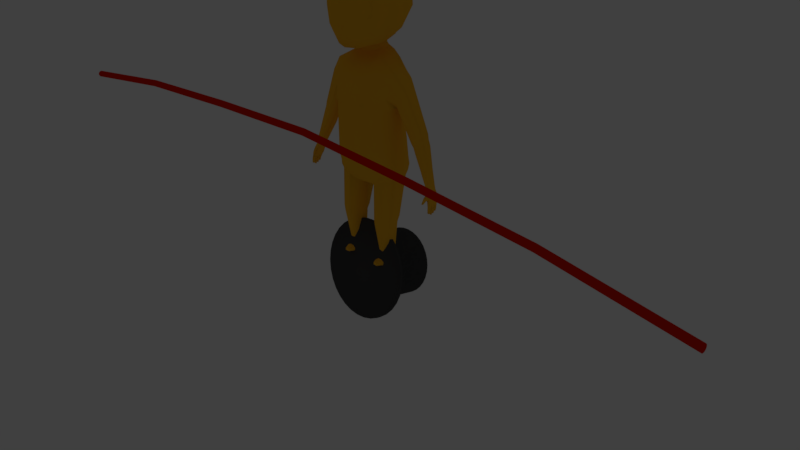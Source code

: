 # Source: CharacterBalance.blend  (saved by Blender 2.79.0; exported with 4.5.12 LTS)
import bpy
from mathutils import Matrix  # noqa: F401  (used for matrix-valued properties, if any)

bpy.ops.wm.read_factory_settings(use_empty=True)
scene = bpy.context.scene
scene.name = 'Scene'

# ---- collections
col_collection_1 = bpy.data.collections.new('Collection 1'); scene.collection.children.link(col_collection_1)
col_collection_2 = bpy.data.collections.new('Collection 2'); scene.collection.children.link(col_collection_2)
col_collection_2.hide_render = True
col_collection_2.hide_viewport = True

# ---- materials (node trees are filled in below, after node groups)
mat_material_001 = bpy.data.materials.new('Material.001')
mat_material_001.alpha_threshold = 0.0
mat_material_001.use_transparent_shadow = False
mat_material_001.diffuse_color = (0.06372, 0.06372, 0.06372, 1.0)
mat_material_001.roughness = 0.5
mat_material_001.specular_intensity = 0.0
mat_stab = bpy.data.materials.new('Stab')
mat_stab.alpha_threshold = 0.0
mat_stab.use_transparent_shadow = False
mat_stab.diffuse_color = (0.8, 0.01224, 0.0, 1.0)
mat_stab.roughness = 0.5
mat_material = bpy.data.materials.new('Material')
mat_material.alpha_threshold = 0.0
mat_material.use_transparent_shadow = False
mat_material.diffuse_color = (0.9699, 0.4892, 0.02352, 1.0)
mat_material.roughness = 0.5
mat_material.specular_intensity = 1.0

# ---- material node trees

# ---- world
world_world = bpy.data.worlds.new('World'); scene.world = world_world
world_world.color = (0.05088, 0.05088, 0.05088)
world_world.use_sun_shadow = False
world_world.sun_shadow_jitter_overblur = 0.0
world_world.cycles.sampling_method = 'MANUAL'

# ---- cameras
cam_camera = bpy.data.cameras.new('Camera')
cam_camera.clip_end = 100.0
cam_camera.lens = 35.0
cam_camera.sensor_width = 32.0
cam_camera.sensor_height = 18.0
cam_camera.ortho_scale = 7.314
cam_camera.dof.focus_distance = 0.0
cam_camera.dof.aperture_fstop = 128.0

# ---- lights
light_lamp = bpy.data.lights.new('Lamp', 'POINT')
light_lamp.transmission_factor = 0.0
light_lamp.cutoff_distance = 30.0
light_lamp.energy = 100.0
light_lamp.shadow_buffer_clip_start = 1.001
light_lamp.shadow_soft_size = 0.1
light_lamp.shadow_maximum_resolution = 0.006
light_lamp.use_absolute_resolution = True

# ---- meshes
me_cylinder_001 = bpy.data.meshes.new('Cylinder.001')
me_cylinder_001.from_pydata([(0.0, 1.0, -1.0), (0.0, 1.0, 1.0), (0.1951, 0.9808, -1.0), (0.1951, 0.9808, 1.0), (0.3827, 0.9239, -1.0), (0.3827, 0.9239, 1.0), (0.5556, 0.8315, -1.0), (0.5556, 0.8315, 1.0), (0.7071, 0.7071, -1.0), (0.7071, 0.7071, 1.0), (0.8315, 0.5556, -1.0), (0.8315, 0.5556, 1.0), (0.9239, 0.3827, -1.0), (0.9239, 0.3827, 1.0), (0.9808, 0.1951, -1.0), (0.9808, 0.1951, 1.0), (1.0, -1.629e-07, -1.0), (1.0, -1.629e-07, 1.0), (0.9808, -0.1951, -1.0), (0.9808, -0.1951, 1.0), (0.9239, -0.3827, -1.0), (0.9239, -0.3827, 1.0), (0.8315, -0.5556, -1.0), (0.8315, -0.5556, 1.0), (0.7071, -0.7071, -1.0), (0.7071, -0.7071, 1.0), (0.5556, -0.8315, -1.0), (0.5556, -0.8315, 1.0), (0.3827, -0.9239, -1.0), (0.3827, -0.9239, 1.0), (0.1951, -0.9808, -1.0), (0.1951, -0.9808, 1.0), (-8.027e-07, -1.0, -1.0), (-8.027e-07, -1.0, 1.0), (-0.1951, -0.9808, -1.0), (-0.1951, -0.9808, 1.0), (-0.3827, -0.9239, -1.0), (-0.3827, -0.9239, 1.0), (-0.5556, -0.8315, -1.0), (-0.5556, -0.8315, 1.0), (-0.7071, -0.7071, -1.0), (-0.7071, -0.7071, 1.0), (-0.8315, -0.5556, -1.0), (-0.8315, -0.5556, 1.0), (-0.9239, -0.3827, -1.0), (-0.9239, -0.3827, 1.0), (-0.9808, -0.1951, -1.0), (-0.9808, -0.1951, 1.0), (-1.0, -4.649e-07, -1.0), (-1.0, -4.649e-07, 1.0), (-0.9808, 0.1951, -1.0), (-0.9808, 0.1951, 1.0), (-0.9239, 0.3827, -1.0), (-0.9239, 0.3827, 1.0), (-0.8315, 0.5556, -1.0), (-0.8315, 0.5556, 1.0), (-0.7071, 0.7071, -1.0), (-0.7071, 0.7071, 1.0), (-0.5556, 0.8315, -1.0), (-0.5556, 0.8315, 1.0), (-0.3827, 0.9239, -1.0), (-0.3827, 0.9239, 1.0), (-0.1951, 0.9808, -1.0), (-0.1951, 0.9808, 1.0), (2.768e-07, 1.495, -1.0), (0.2916, 1.466, -1.0), (0.5719, 1.381, -1.0), (0.8303, 1.243, -1.0), (1.057, 1.057, -1.0), (1.243, 0.8303, -1.0), (1.381, 0.5719, -1.0), (1.466, 0.2916, -1.0), (1.495, -1.179e-07, -1.0), (1.466, -0.2916, -1.0), (1.381, -0.5719, -1.0), (1.243, -0.8303, -1.0), (1.057, -1.057, -1.0), (0.8303, -1.243, -1.0), (0.5719, -1.381, -1.0), (0.2916, -1.466, -1.0), (-9.228e-07, -1.495, -1.0), (-0.2916, -1.466, -1.0), (-0.5719, -1.381, -1.0), (-0.8303, -1.243, -1.0), (-1.057, -1.057, -1.0), (-1.243, -0.8303, -1.0), (-1.381, -0.5719, -1.0), (-1.466, -0.2916, -1.0), (-1.495, -5.692e-07, -1.0), (-1.466, 0.2916, -1.0), (-1.381, 0.5719, -1.0), (-1.243, 0.8303, -1.0), (-1.057, 1.057, -1.0), (-0.8303, 1.243, -1.0), (-0.5719, 1.381, -1.0), (-0.2916, 1.466, -1.0), (2.768e-07, 1.495, -1.153), (0.2916, 1.466, -1.153), (0.5719, 1.381, -1.153), (0.8303, 1.243, -1.153), (1.057, 1.057, -1.153), (1.243, 0.8303, -1.153), (1.381, 0.5719, -1.153), (1.466, 0.2916, -1.153), (1.495, -1.179e-07, -1.153), (1.466, -0.2916, -1.153), (1.381, -0.5719, -1.153), (1.243, -0.8303, -1.153), (1.057, -1.057, -1.153), (0.8303, -1.243, -1.153), (0.5719, -1.381, -1.153), (0.2916, -1.466, -1.153), (-9.228e-07, -1.495, -1.153), (-0.2916, -1.466, -1.153), (-0.5719, -1.381, -1.153), (-0.8303, -1.243, -1.153), (-1.057, -1.057, -1.153), (-1.243, -0.8303, -1.153), (-1.381, -0.5719, -1.153), (-1.466, -0.2916, -1.153), (-1.495, -5.692e-07, -1.153), (-1.466, 0.2916, -1.153), (-1.381, 0.5719, -1.153), (-1.243, 0.8303, -1.153), (-1.057, 1.057, -1.153), (-0.8303, 1.243, -1.153), (-0.5719, 1.381, -1.153), (-0.2916, 1.466, -1.153)], [], [(3, 5, 4, 2), (5, 7, 6, 4), (7, 9, 8, 6), (9, 11, 10, 8), (11, 13, 12, 10), (13, 15, 14, 12), (15, 17, 16, 14), (17, 19, 18, 16), (19, 21, 20, 18), (21, 23, 22, 20), (23, 25, 24, 22), (25, 27, 26, 24), (27, 29, 28, 26), (29, 31, 30, 28), (31, 33, 32, 30), (33, 35, 34, 32), (35, 37, 36, 34), (37, 39, 38, 36), (39, 41, 40, 38), (41, 43, 42, 40), (43, 45, 44, 42), (45, 47, 46, 44), (47, 49, 48, 46), (49, 51, 50, 48), (51, 53, 52, 50), (53, 55, 54, 52), (55, 57, 56, 54), (57, 59, 58, 56), (59, 61, 60, 58), (61, 63, 62, 60), (63, 1, 0, 62), (1, 63, 61, 59, 57, 55, 53, 51, 49, 47, 45, 43, 41, 39, 37, 35, 33, 31, 29, 27, 25, 23, 21, 19, 17, 15, 13, 11, 9, 7, 5, 3), (32, 34, 81, 80), (6, 8, 68, 67), (70, 71, 103, 102), (42, 44, 86, 85), (16, 18, 73, 72), (50, 52, 90, 89), (24, 26, 77, 76), (60, 62, 95, 94), (34, 36, 82, 81), (8, 10, 69, 68), (52, 54, 91, 90), (0, 2, 65, 64), (26, 28, 78, 77), (44, 46, 87, 86), (18, 20, 74, 73), (62, 0, 64, 95), (36, 38, 83, 82), (10, 12, 70, 69), (54, 56, 92, 91), (28, 30, 79, 78), (2, 4, 66, 65), (46, 48, 88, 87), (20, 22, 75, 74), (38, 40, 84, 83), (12, 14, 71, 70), (56, 58, 93, 92), (30, 32, 80, 79), (4, 6, 67, 66), (48, 50, 89, 88), (22, 24, 76, 75), (40, 42, 85, 84), (14, 16, 72, 71), (58, 60, 94, 93), (83, 84, 116, 115), (96, 97, 98, 99, 100, 101, 102, 103, 104, 105, 106, 107, 108, 109, 110, 111, 112, 113, 114, 115, 116, 117, 118, 119, 120, 121, 122, 123, 124, 125, 126, 127), (84, 85, 117, 116), (71, 72, 104, 103), (85, 86, 118, 117), (72, 73, 105, 104), (86, 87, 119, 118), (73, 74, 106, 105), (87, 88, 120, 119), (74, 75, 107, 106), (88, 89, 121, 120), (75, 76, 108, 107), (89, 90, 122, 121), (76, 77, 109, 108), (90, 91, 123, 122), (77, 78, 110, 109), (64, 65, 97, 96), (91, 92, 124, 123), (78, 79, 111, 110), (65, 66, 98, 97), (92, 93, 125, 124), (79, 80, 112, 111), (66, 67, 99, 98), (93, 94, 126, 125), (80, 81, 113, 112), (67, 68, 100, 99), (94, 95, 127, 126), (81, 82, 114, 113), (68, 69, 101, 100), (95, 64, 96, 127), (82, 83, 115, 114), (69, 70, 102, 101), (1, 3, 2, 0)])
me_cylinder_001.polygons.foreach_set('use_smooth', [True] * 98)
me_cylinder_001.materials.append(mat_material_001)
me_cylinder_001.use_remesh_preserve_volume = False
me_cylinder_001.use_remesh_preserve_attributes = False
me_cylinder_001.use_mirror_vertex_groups = False
me_cylinder_001.update()
me_cylinder = bpy.data.meshes.new('Cylinder')
me_cylinder.from_pydata([(2.088, 0.2179, -25.02), (2.088, 0.2179, 25.02), (2.189, 0.1929, -25.02), (2.189, 0.1929, 25.02), (2.267, 0.1238, -25.02), (2.267, 0.1238, 25.02), (2.304, 0.02626, -25.02), (2.304, 0.02626, 25.02), (2.292, -0.07726, -25.02), (2.292, -0.07726, 25.02), (2.233, -0.1631, -25.02), (2.233, -0.1631, 25.02), (2.14, -0.2115, -25.02), (2.14, -0.2115, 25.02), (2.036, -0.2115, -25.02), (2.036, -0.2115, 25.02), (1.944, -0.1631, -25.02), (1.944, -0.1631, 25.02), (1.884, -0.07726, -25.02), (1.884, -0.07726, 25.02), (1.872, 0.02626, -25.02), (1.872, 0.02626, 25.02), (1.909, 0.1238, -25.02), (1.909, 0.1238, 25.02), (1.987, 0.1929, -25.02), (1.987, 0.1929, 25.02), (0.9475, 0.2179, -16.68), (0.379, 0.2179, -8.339), (6.993e-08, 0.2179, 0.0), (0.379, 0.2179, 8.339), (0.9475, 0.2179, 16.68), (1.049, 0.1929, 16.68), (0.4803, 0.1929, 8.339), (0.1013, 0.1929, 0.0), (0.4803, 0.1929, -8.339), (1.049, 0.1929, -16.68), (1.127, 0.1238, 16.68), (0.5583, 0.1238, 8.339), (0.1793, 0.1238, 1.907e-06), (0.5583, 0.1238, -8.339), (1.127, 0.1238, -16.68), (1.164, 0.02626, 16.68), (0.5953, 0.02626, 8.339), (0.2163, 0.02626, 1.907e-06), (0.5953, 0.02626, -8.339), (1.164, 0.02626, -16.68), (1.151, -0.07726, 16.68), (0.5827, -0.07726, 8.339), (0.2037, -0.07726, 1.907e-06), (0.5827, -0.07726, -8.339), (1.151, -0.07726, -16.68), (1.092, -0.1631, 16.68), (0.5235, -0.1631, 8.339), (0.1445, -0.1631, 1.907e-06), (0.5235, -0.1631, -8.339), (1.092, -0.1631, -16.68), (0.9997, -0.2115, 16.68), (0.4312, -0.2115, 8.339), (0.05214, -0.2115, 0.0), (0.4312, -0.2115, -8.339), (0.9997, -0.2115, -16.68), (0.8954, -0.2115, 16.68), (0.3269, -0.2115, 8.339), (-0.05214, -0.2115, 0.0), (0.3269, -0.2115, -8.339), (0.8954, -0.2115, -16.68), (0.8031, -0.1631, 16.68), (0.2345, -0.1631, 8.339), (-0.1445, -0.1631, -1.907e-06), (0.2345, -0.1631, -8.339), (0.8031, -0.1631, -16.68), (0.7438, -0.07726, 16.68), (0.1753, -0.07726, 8.339), (-0.2037, -0.07726, -1.907e-06), (0.1753, -0.07726, -8.339), (0.7438, -0.07726, -16.68), (0.7313, 0.02626, 16.68), (0.1627, 0.02626, 8.339), (-0.2163, 0.02626, -1.907e-06), (0.1627, 0.02626, -8.339), (0.7313, 0.02626, -16.68), (0.7682, 0.1238, 16.68), (0.1997, 0.1238, 8.339), (-0.1793, 0.1238, -1.907e-06), (0.1997, 0.1238, -8.339), (0.7682, 0.1238, -16.68), (0.8463, 0.1929, 16.68), (0.2778, 0.1929, 8.339), (-0.1013, 0.1929, 0.0), (0.2778, 0.1929, -8.339), (0.8463, 0.1929, -16.68)], [], [(30, 1, 3, 31), (31, 3, 5, 36), (36, 5, 7, 41), (41, 7, 9, 46), (46, 9, 11, 51), (51, 11, 13, 56), (56, 13, 15, 61), (61, 15, 17, 66), (66, 17, 19, 71), (71, 19, 21, 76), (76, 21, 23, 81), (3, 1, 25, 23, 21, 19, 17, 15, 13, 11, 9, 7, 5), (81, 23, 25, 86), (86, 25, 1, 30), (0, 2, 4, 6, 8, 10, 12, 14, 16, 18, 20, 22, 24), (24, 90, 26, 0), (90, 89, 27, 26), (89, 88, 28, 27), (88, 87, 29, 28), (87, 86, 30, 29), (22, 85, 90, 24), (85, 84, 89, 90), (84, 83, 88, 89), (83, 82, 87, 88), (82, 81, 86, 87), (20, 80, 85, 22), (80, 79, 84, 85), (79, 78, 83, 84), (78, 77, 82, 83), (77, 76, 81, 82), (18, 75, 80, 20), (75, 74, 79, 80), (74, 73, 78, 79), (73, 72, 77, 78), (72, 71, 76, 77), (16, 70, 75, 18), (70, 69, 74, 75), (69, 68, 73, 74), (68, 67, 72, 73), (67, 66, 71, 72), (14, 65, 70, 16), (65, 64, 69, 70), (64, 63, 68, 69), (63, 62, 67, 68), (62, 61, 66, 67), (12, 60, 65, 14), (60, 59, 64, 65), (59, 58, 63, 64), (58, 57, 62, 63), (57, 56, 61, 62), (10, 55, 60, 12), (55, 54, 59, 60), (54, 53, 58, 59), (53, 52, 57, 58), (52, 51, 56, 57), (8, 50, 55, 10), (50, 49, 54, 55), (49, 48, 53, 54), (48, 47, 52, 53), (47, 46, 51, 52), (6, 45, 50, 8), (45, 44, 49, 50), (44, 43, 48, 49), (43, 42, 47, 48), (42, 41, 46, 47), (4, 40, 45, 6), (40, 39, 44, 45), (39, 38, 43, 44), (38, 37, 42, 43), (37, 36, 41, 42), (2, 35, 40, 4), (35, 34, 39, 40), (34, 33, 38, 39), (33, 32, 37, 38), (32, 31, 36, 37), (0, 26, 35, 2), (26, 27, 34, 35), (27, 28, 33, 34), (28, 29, 32, 33), (29, 30, 31, 32)])
me_cylinder.materials.append(mat_stab)
me_cylinder.use_remesh_preserve_volume = False
me_cylinder.use_remesh_preserve_attributes = False
me_cylinder.use_mirror_vertex_groups = False
me_cylinder.update()
me_plane_001 = bpy.data.meshes.new('Plane.001')
me_plane_001.from_pydata([(4.971, 0.1293, 6.062), (5.126, 0.1286, 6.111), (4.982, 0.7007, 5.969), (5.124, 0.7078, 6.01), (5.208, -0.02145, 5.313), (5.37, -0.01544, 5.346), (5.201, 0.5964, 5.228), (5.364, 0.6024, 5.261), (5.17, 0.2291, 6.101), (5.168, 0.3926, 6.079), (5.166, 0.5562, 6.056), (4.921, 0.5439, 5.985), (4.922, 0.3803, 6.007), (4.924, 0.2168, 6.03), (5.384, 0.441, 5.295), (5.392, 0.2893, 5.315), (5.387, 0.1378, 5.337), (5.206, 0.1301, 5.292), (5.204, 0.2817, 5.272), (5.203, 0.4333, 5.251), (5.296, -0.09121, 4.751), (5.386, -0.09098, 4.747), (5.385, -0.009487, 4.736), (5.296, -0.009711, 4.74), (5.391, 0.1618, 4.64), (5.391, 0.08055, 4.651), (5.302, 0.08051, 4.656), (5.302, 0.1617, 4.645), (5.386, 0.3197, 4.691), (5.387, 0.2452, 4.701), (5.305, 0.2446, 4.702), (5.304, 0.3191, 4.692), (5.384, 0.4797, 4.789), (5.305, 0.4793, 4.791), (5.306, 0.4082, 4.8), (5.384, 0.4086, 4.799), (5.249, 0.4269, 5.099), (5.282, 0.415, 4.954), (5.396, 0.4166, 4.958), (5.382, 0.4306, 5.118), (5.248, 0.5537, 5.082), (5.281, 0.5186, 4.94), (5.395, 0.5202, 4.944), (5.381, 0.5575, 5.1), (5.403, 0.2745, 5.112), (5.416, 0.2492, 4.904), (5.415, 0.3701, 4.888), (5.402, 0.401, 5.094), (5.283, 0.3665, 4.87), (5.254, 0.3949, 5.059), (5.255, 0.2683, 5.077), (5.284, 0.2456, 4.887), (5.267, 0.1096, 5.082), (5.291, 0.08936, 4.874), (5.422, 0.09037, 4.873), (5.42, 0.1147, 5.11), (5.266, 0.2461, 5.064), (5.29, 0.2107, 4.858), (5.421, 0.2117, 4.857), (5.419, 0.2512, 5.091), (5.253, 0.08716, 5.101), (5.28, 0.04498, 4.929), (5.281, -0.07891, 4.945), (5.254, -0.04945, 5.119), (5.41, 0.09228, 5.128), (5.416, 0.04532, 4.923), (5.417, -0.07857, 4.94), (5.412, -0.04433, 5.147), (5.232, 0.7304, 5.774), (5.038, 0.7207, 5.718), (5.209, 0.03086, 5.867), (5.004, 0.08055, 5.792), (5.261, 0.1738, 5.86), (5.267, 0.361, 5.843), (5.257, 0.5461, 5.81), (5.003, 0.1858, 5.755), (5.002, 0.3479, 5.765), (5.027, 0.534, 5.739), (5.324, 0.6805, 5.484), (5.094, 0.04498, 5.499), (5.121, 0.1279, 5.498), (5.122, 0.3097, 5.479), (5.143, 0.4907, 5.455), (5.118, 0.6702, 5.424), (5.308, -0.01027, 5.577), (5.345, 0.1394, 5.565), (5.351, 0.3214, 5.549), (5.341, 0.5011, 5.517), (5.211, -0.1473, 5.506), (5.12, -0.1798, 5.663), (4.99, -0.119, 5.611), (5.075, -0.08765, 5.451), (5.079, -0.2456, 5.276), (5.023, -0.3117, 5.303), (4.977, -0.2757, 5.298), (5.029, -0.2075, 5.27), (0.9178, 0.4054, 0.3766), (2.064, -0.1514, 2.717), (1.73, 0.08638, 0.3766), (2.277, 0.1262, 5.74), (0.6731, 0.3536, 2.717), (0.5507, 0.3128, 4.742), (0.0, 0.4664, 4.975), (1.198, -0.07246, 0.3766), (1.162, -0.5254, 2.717), (1.096, -0.4913, 5.394), (0.0, 0.07067, 5.114), (1.483, -0.09423, 0.3766), (1.681, -0.4789, 2.717), (1.762, -0.4241, 5.612), (0.9731, 0.1331, 0.3766), (0.8563, -0.2282, 2.717), (0.6781, -0.07579, 5.04), (0.0, -0.8517, 5.514), (1.291, 0.8385, 0.3766), (1.044, 0.7029, 0.3766), (1.375, 0.9493, 2.717), (0.9184, 0.7403, 2.717), (2.227, 0.8798, 5.798), (1.498, 1.65, 5.347), (0.8516, 1.465, 5.123), (0.0, 1.448, 4.999), (2.259, -0.4243, 11.86), (2.367, 2.384e-07, 12.48), (0.0, -0.838, 12.4), (1.015, 0.132, 13.22), (2.17, -0.4803, 10.98), (2.274, -0.1596, 10.3), (2.315, 7.451e-07, 9.03), (2.396, 8.941e-07, 7.837), (2.44, 0.02503, 6.231), (0.0, -1.518, 8.651), (0.0, -1.383, 6.947), (0.0, -1.544, 10.38), (0.0, -1.325, 11.29), (0.0, -1.219, 6.061), (1.191, -1.334, 10.55), (1.161, -1.126, 11.55), (1.049, -0.6442, 12.57), (0.0, -0.3772, 13.03), (1.17, -1.224, 8.789), (1.179, -1.202, 7.085), (1.382, -0.7257, 6.046), (1.698, 1.113, 13.07), (0.0, 1.431, 13.49), (1.035, 1.3, 13.36), (2.44, 0.8658, 12.54), (2.386, 1.397, 11.86), (2.274, 1.406, 10.98), (2.274, 0.9747, 10.3), (0.7894, 0.8609, 13.41), (0.0, 1.367, 13.64), (1.763, 1.659, 12.08), (1.126, 1.808, 12.29), (0.0, 1.912, 12.4), (0.7786, 1.981, 11.5), (0.0, 2.018, 11.04), (1.214, 1.905, 11.03), (0.0, 2.049, 10.35), (2.223, 0.7066, 9.153), (2.251, 0.731, 8.03), (2.366, 0.7494, 6.334), (1.34, 1.821, 10.28), (1.38, 1.766, 9.104), (0.0, 2.059, 9.503), (0.0, 2.067, 8.638), (0.5534, 1.297, 13.56), (0.6521, 1.368, 13.43), (0.5207, 1.929, 12.38), (0.3287, 2.066, 11.3), (0.3606, 2.052, 10.66), (0.4235, 2.111, 9.814), (0.4099, 2.024, 8.833), (1.445, 1.925, 7.895), (0.0, 2.249, 7.406), (0.3896, 2.141, 7.601), (1.463, 2.062, 6.526), (0.0, 2.313, 6.406), (0.4389, 2.276, 6.465), (2.245, -0.09733, 9.998), (0.0, -1.471, 10.04), (1.187, -1.212, 10.26), (2.225, 0.822, 10.01), (1.365, 1.757, 9.959), (0.0, 2.04, 9.326), (0.4504, 2.021, 9.597), (1.489, 0.05752, 12.95), (1.732, -0.7475, 10.43), (1.585, -0.7579, 11.25), (1.573, -0.5196, 12.26), (1.744, -0.6643, 8.883), (1.843, -0.6038, 7.399), (1.926, -0.4551, 6.121), (2.081, 0.9555, 12.78), (2.127, 1.537, 11.94), (1.744, 1.634, 11.01), (1.804, 1.449, 10.29), (1.864, 1.353, 9.159), (2.022, 1.597, 6.442), (1.873, 1.473, 8.031), (1.791, 1.363, 10.01), (1.716, -0.6736, 10.13), (1.831, 0.4022, 0.3766), (2.128, 0.3579, 2.717), (1.616, 0.7335, 0.3766), (1.931, 1.384, 5.715), (1.826, 0.7833, 2.717), (2.146, -0.1217, 3.13), (0.6291, 0.351, 2.953), (1.151, -0.5567, 3.069), (1.721, -0.5043, 3.107), (0.8112, -0.2244, 3.006), (0.8959, 0.8918, 3.021), (1.408, 1.107, 3.06), (2.193, 0.4552, 3.14), (1.877, 0.9148, 3.125), (1.871, -0.4784, 5.85), (1.25, -0.6435, 5.704), (1.498, 1.89, 5.923), (0.6601, 2.021, 5.715), (2.404, 0.06052, 5.97), (0.0, -1.076, 5.765), (0.0, 2.027, 5.615), (2.334, 0.8254, 6.057), (2.007, 1.515, 6.069), (2.938, -0.03307, 11.17), (3.189, 0.2213, 11.49), (2.634, -0.08092, 10.71), (2.427, 0.201, 10.36), (3.254, 0.8336, 11.49), (3.016, 1.123, 11.11), (2.702, 1.122, 10.66), (2.427, 0.7063, 10.35), (4.133, 0.2256, 8.613), (4.364, 0.4067, 8.79), (3.824, 0.1929, 8.372), (3.599, 0.396, 8.191), (4.392, 0.8451, 8.805), (4.142, 1.054, 8.605), (3.837, 1.054, 8.366), (3.597, 0.7575, 8.183), (5.039, 0.12, 6.323), (5.13, 0.256, 6.348), (4.844, 0.131, 6.262), (4.752, 0.2383, 6.224), (5.152, 0.5775, 6.314), (5.044, 0.7248, 6.24), (4.824, 0.7213, 6.191), (4.751, 0.5023, 6.186), (3.701, 1.112, 8.609), (3.439, 0.7793, 8.396), (4.296, 0.8783, 9.129), (4.029, 1.112, 8.891), (3.441, 0.3734, 8.405), (3.68, 0.1456, 8.621), (4.011, 0.1826, 8.907), (4.261, 0.3862, 9.115), (3.747, 0.3868, 7.873), (4.276, 0.2131, 8.275), (3.961, 0.1801, 8.042), (3.745, 0.7542, 7.866), (3.974, 1.055, 8.036), (4.527, 0.8425, 8.456), (4.498, 0.397, 8.442), (4.284, 1.055, 8.266), (0.9178, 0.4054, -0.02337), (1.751, -0.2406, -0.02337), (1.198, -0.6861, -0.02337), (1.483, -0.7079, -0.02337), (0.9512, -0.1939, -0.02337), (1.291, 0.8214, -0.02337), (1.044, 0.6858, -0.02337), (1.831, 0.4022, -0.02337), (1.616, 0.7164, -0.02337), (1.198, -0.6861, 0.1365), (1.483, -0.7079, 0.1365), (1.751, -0.2406, 0.1365), (1.831, 0.4022, 0.1365), (1.616, 0.7507, 0.1365), (1.291, 0.8556, 0.1365), (0.9512, -0.1939, 0.1365), (1.044, 0.72, 0.1365), (0.9178, 0.4054, 0.1365), (1.483, -0.3488, 0.2373), (1.831, 0.4022, 0.2611), (1.616, 0.7507, 0.2611), (1.291, 0.8556, 0.2611), (1.044, 0.72, 0.2611), (1.198, -0.327, 0.2373), (1.751, -0.03297, 0.2441), (0.9512, 0.01371, 0.2441), (0.9178, 0.4054, 0.2611), (1.337, -0.9697, 14.06), (1.7, -0.9953, 17.67), (1.08, 1.348, 14.23), (1.568, 1.611, 17.83), (0.0, 1.657, 18.31), (0.0, 1.73, 14.16), (0.0, -1.154, 18.16), (0.0, -1.548, 13.75), (1.852, 1.892, 17.15), (1.737, 2.075, 15.86), (1.192, 1.766, 14.89), (1.964, -1.142, 16.65), (1.976, -1.138, 15.76), (1.653, -1.254, 14.78), (0.0, -1.752, 16.87), (0.0, -1.528, 15.79), (0.0, -1.906, 14.64), (0.0, 2.555, 17.43), (0.0, 2.72, 15.85), (0.0, 2.483, 14.91), (1.969, 0.6812, 18.02), (1.918, -0.3799, 17.88), (1.739, -0.3729, 14.12), (1.359, 0.5612, 14.11), (0.0, 0.3753, 18.55), (0.0, -0.388, 18.55), (0.0, -0.1729, 13.56), (2.42, -0.1525, 16.85), (2.326, 1.024, 17.0), (2.434, -0.1299, 15.75), (2.299, 1.125, 15.9), (2.228, -0.1581, 14.74), (2.028, 0.9506, 14.82), (0.6247, 1.601, 18.23), (0.7864, -1.302, 13.79), (0.5895, 1.64, 14.1), (0.9784, -1.07, 18.1), (1.102, -1.583, 16.79), (1.164, -1.415, 15.76), (0.8513, -1.71, 14.65), (0.9224, 2.445, 17.31), (0.9751, 2.556, 15.86), (0.5315, 2.277, 14.92), (1.179, -0.4185, 18.46), (1.13, 0.3269, 18.52), (0.5267, -0.02292, 13.68), (0.7479, 0.6006, 13.83), (0.615, 0.1305, 13.33), (0.0, -0.1012, 13.27), (0.6653, 0.7295, 13.5), (0.0, 1.356, 13.76), (0.4726, 1.257, 13.7), (0.5146, 0.1411, 13.47), (0.0, -0.03862, 13.43), (0.6132, 0.6668, 13.63), (0.0, 1.463, 13.92), (0.4553, 1.362, 13.87)], [], [(78, 7, 6, 83), (62, 61, 23, 20), (70, 1, 0, 71), (82, 83, 6, 19), (74, 68, 3, 10), (70, 72, 8, 1), (72, 73, 9, 8), (73, 74, 10, 9), (79, 80, 17, 4), (80, 81, 18, 17), (81, 82, 19, 18), (38, 37, 34, 35), (46, 45, 29, 28), (54, 53, 26, 25), (2, 11, 248, 247), (0, 243, 244, 13), (8, 242, 241, 1), (22, 21, 20, 23), (61, 65, 22, 23), (66, 62, 20, 21), (65, 66, 21, 22), (24, 25, 26, 27), (53, 57, 27, 26), (58, 54, 25, 24), (57, 58, 24, 27), (28, 29, 30, 31), (48, 46, 28, 31), (45, 51, 30, 29), (51, 48, 31, 30), (32, 35, 34, 33), (37, 41, 33, 34), (42, 38, 35, 32), (41, 42, 32, 33), (6, 7, 43, 40), (40, 43, 42, 41), (7, 14, 39, 43), (43, 39, 38, 42), (19, 6, 40, 36), (36, 40, 41, 37), (14, 19, 36, 39), (39, 36, 37, 38), (18, 19, 49, 50), (50, 49, 48, 51), (15, 18, 50, 44), (44, 50, 51, 45), (19, 14, 47, 49), (49, 47, 46, 48), (14, 15, 44, 47), (47, 44, 45, 46), (18, 15, 59, 56), (56, 59, 58, 57), (15, 16, 55, 59), (59, 55, 54, 58), (17, 18, 56, 52), (52, 56, 57, 53), (16, 17, 52, 55), (55, 52, 53, 54), (16, 5, 67, 64), (64, 67, 66, 65), (5, 4, 63, 67), (67, 63, 62, 66), (17, 16, 64, 60), (60, 64, 65, 61), (4, 17, 60, 63), (63, 60, 61, 62), (12, 11, 77, 76), (13, 12, 76, 75), (0, 13, 75, 71), (86, 87, 74, 73), (85, 86, 73, 72), (84, 85, 72, 70), (87, 78, 68, 74), (11, 2, 69, 77), (79, 84, 88, 91), (3, 68, 69, 2), (5, 84, 79, 4), (14, 7, 78, 87), (5, 16, 85, 84), (16, 15, 86, 85), (15, 14, 87, 86), (76, 77, 82, 81), (75, 76, 81, 80), (71, 75, 80, 79), (77, 69, 83, 82), (68, 78, 83, 69), (89, 90, 94, 93), (84, 70, 89, 88), (70, 71, 90, 89), (71, 79, 91, 90), (92, 93, 94, 95), (90, 91, 95, 94), (88, 89, 93, 92), (91, 88, 92, 95), (101, 112, 106, 102), (209, 211, 111, 104), (208, 100, 111, 211), (209, 104, 108, 210), (207, 210, 108, 97), (107, 108, 104, 103), (98, 97, 108, 107), (104, 111, 110, 103), (100, 96, 110, 111), (114, 115, 117, 116), (213, 212, 120, 119), (98, 202, 203, 97), (100, 117, 115, 96), (208, 212, 117, 100), (102, 121, 120, 101), (219, 178, 176, 218), (218, 176, 198, 224), (124, 138, 125, 139), (186, 125, 138, 189), (124, 134, 137, 138), (189, 138, 137, 188), (134, 133, 136, 137), (188, 137, 136, 187), (191, 190, 140, 141), (132, 141, 140, 131), (181, 136, 133, 180), (201, 187, 136, 181), (135, 142, 141, 132), (192, 191, 141, 142), (216, 217, 105, 109), (193, 143, 125, 186), (145, 150, 125, 143), (167, 144, 151, 166), (194, 193, 146, 147), (153, 145, 143, 152), (168, 167, 145, 153), (168, 153, 155, 169), (157, 155, 153, 152), (169, 155, 157, 170), (195, 157, 152, 194), (179, 182, 149, 127), (129, 160, 159, 128), (161, 160, 129, 130), (196, 195, 148, 149), (200, 183, 162, 196), (185, 184, 164, 171), (170, 157, 162, 171), (158, 170, 171, 164), (183, 185, 171, 162), (156, 169, 170, 158), (154, 168, 169, 156), (154, 144, 167, 168), (145, 167, 166, 150), (163, 173, 175, 172), (172, 175, 174, 165), (105, 113, 106, 112), (173, 176, 178, 175), (175, 178, 177, 174), (199, 198, 176, 173), (197, 199, 173, 163), (163, 172, 185, 183), (172, 165, 184, 185), (197, 163, 183, 200), (128, 159, 182, 179), (190, 201, 181, 140), (140, 181, 180, 131), (128, 179, 201, 190), (159, 197, 200, 182), (159, 160, 199, 197), (160, 161, 198, 199), (182, 200, 196, 149), (162, 157, 195, 196), (148, 195, 194, 147), (152, 143, 193, 194), (146, 193, 186, 123), (220, 216, 109, 99), (130, 129, 191, 192), (179, 127, 187, 201), (129, 128, 190, 191), (126, 188, 187, 127), (122, 189, 188, 126), (123, 186, 189, 122), (221, 217, 142, 135), (223, 161, 130, 220), (204, 114, 116, 206), (207, 214, 118, 99), (215, 214, 203, 206), (213, 215, 206, 116), (202, 204, 206, 203), (224, 223, 118, 205), (222, 177, 178, 219), (119, 205, 215, 213), (205, 118, 214, 215), (97, 203, 214, 207), (101, 120, 212, 208), (116, 117, 212, 213), (99, 109, 210, 207), (105, 209, 210, 109), (101, 208, 211, 112), (105, 112, 211, 209), (121, 222, 219, 120), (198, 161, 223, 224), (118, 223, 220, 99), (113, 105, 217, 221), (130, 192, 216, 220), (192, 142, 217, 216), (119, 218, 224, 205), (120, 219, 218, 119), (126, 127, 228, 227), (122, 126, 227, 225), (127, 149, 232, 228), (148, 147, 230, 231), (147, 146, 229, 230), (123, 122, 225, 226), (146, 123, 226, 229), (149, 148, 231, 232), (250, 249, 239, 240), (252, 251, 237, 238), (254, 253, 236, 235), (255, 254, 235, 233), (253, 250, 240, 236), (249, 252, 238, 239), (251, 256, 234, 237), (256, 255, 233, 234), (262, 263, 242, 245), (261, 264, 246, 247), (257, 260, 248, 244), (259, 257, 244, 243), (264, 262, 245, 246), (260, 261, 247, 248), (263, 258, 241, 242), (258, 259, 243, 241), (1, 241, 243, 0), (2, 247, 246, 3), (3, 246, 245, 10), (10, 245, 9), (245, 242, 9), (12, 248, 11), (9, 242, 8), (13, 244, 12), (244, 248, 12), (226, 225, 255, 256), (229, 226, 256, 251), (231, 230, 252, 249), (228, 232, 250, 253), (225, 227, 254, 255), (227, 228, 253, 254), (230, 229, 251, 252), (232, 231, 249, 250), (233, 235, 259, 258), (234, 233, 258, 263), (240, 239, 261, 260), (238, 237, 262, 264), (235, 236, 257, 259), (236, 240, 260, 257), (239, 238, 264, 261), (237, 234, 263, 262), (275, 274, 267, 268), (277, 276, 266, 272), (278, 277, 272, 273), (279, 278, 273, 270), (274, 280, 269, 267), (281, 279, 270, 271), (276, 275, 268, 266), (280, 282, 265, 269), (282, 281, 271, 265), (291, 287, 281, 282), (290, 291, 282, 280), (289, 283, 275, 276), (287, 286, 279, 281), (288, 290, 280, 274), (286, 285, 278, 279), (285, 284, 277, 278), (284, 289, 276, 277), (283, 288, 274, 275), (107, 103, 288, 283), (202, 98, 289, 284), (204, 202, 284, 285), (114, 204, 285, 286), (103, 110, 290, 288), (115, 114, 286, 287), (98, 107, 283, 289), (110, 96, 291, 290), (96, 115, 287, 291), (334, 302, 294, 327), (323, 305, 292, 314), (338, 327, 294, 315), (336, 325, 296, 316), (331, 308, 299, 326), (328, 298, 306, 329), (329, 306, 307, 330), (330, 307, 308, 331), (313, 293, 303, 319), (319, 303, 304, 321), (321, 304, 305, 323), (325, 295, 300, 332), (332, 300, 301, 333), (333, 301, 302, 334), (301, 322, 324, 302), (322, 321, 323, 324), (300, 320, 322, 301), (320, 319, 321, 322), (295, 312, 320, 300), (312, 313, 319, 320), (328, 335, 317, 298), (335, 336, 316, 317), (326, 337, 314, 292), (337, 338, 315, 314), (302, 324, 315, 294), (324, 323, 314, 315), (299, 318, 337, 326), (313, 312, 336, 335), (293, 313, 335, 328), (310, 333, 334, 311), (309, 332, 333, 310), (296, 325, 332, 309), (304, 330, 331, 305), (303, 329, 330, 304), (293, 328, 329, 303), (305, 331, 326, 292), (312, 295, 325, 336), (311, 334, 327, 297), (125, 150, 341, 339), (139, 125, 339, 340), (150, 166, 343, 341), (166, 151, 342, 343), (343, 342, 347, 348), (340, 339, 344, 345), (341, 343, 348, 346), (339, 341, 346, 344), (318, 345, 344, 337), (338, 337, 344, 346), (327, 338, 346, 348), (297, 327, 348, 347), (267, 269, 266, 268), (265, 272, 266, 269), (271, 273, 272, 265), (273, 271, 270)])
me_plane_001.polygons.foreach_set('use_smooth', [True] * 331)
me_plane_001.materials.append(mat_material)
me_plane_001.use_remesh_preserve_volume = False
me_plane_001.use_remesh_preserve_attributes = False
me_plane_001.use_mirror_vertex_groups = False
me_plane_001.update()
arm_armature = bpy.data.armatures.new('Armature')  # bones are not reproduced

# ---- objects
ob_metarig = bpy.data.objects.new('metarig', arm_armature)
ob_cylinder_001 = bpy.data.objects.new('Cylinder.001', me_cylinder_001)
ob_cylinder = bpy.data.objects.new('Cylinder', me_cylinder)
ob_plane = bpy.data.objects.new('Plane', me_plane_001)
ob_lamp = bpy.data.objects.new('Lamp', light_lamp)
ob_camera = bpy.data.objects.new('Camera', cam_camera)

# ---- transforms, parenting, visibility, modifiers, constraints
ob_metarig.location = (0.0, 0.0, 0.0)
ob_metarig.scale = (0.2771, 0.2771, 0.2771)
ob_metarig.show_in_front = True
ob_metarig.lineart.crease_threshold = 0.0
ob_cylinder_001.parent = ob_metarig
ob_cylinder_001.matrix_parent_inverse = Matrix(((3.609, -7.916e-09, -1.024e-08, 0.007772), (7.969e-09, -0.851, 3.507, -12.24), (-1.013e-08, -3.507, -0.851, 2.531), (0.0, 0.0, 0.0, 1.0)))
ob_cylinder_001.location = (0.001484, 0.05768, 3.788)
ob_cylinder_001.rotation_euler = (0.04004, 8.887e-18, 1.779e-19)
ob_cylinder_001.scale = (0.4482, 0.4391, 0.3343)
ob_cylinder_001.lineart.crease_threshold = 0.0
ob_cylinder.parent = ob_metarig
ob_cylinder.matrix_parent_inverse = Matrix(((0.7218, 1.026e-14, 0.0, 2.441e-15), (1.026e-14, 0.7218, 0.0, -3.725e-08), (-2.564e-15, -3.644e-29, 0.7218, 4.768e-07), (0.0, 0.0, 0.0, 1.0)))
ob_cylinder.location = (0.0, -4.77, 9.533)
ob_cylinder.rotation_euler = (-0.0, 1.571, 0.0)
ob_cylinder.lineart.crease_threshold = 0.0
ob_plane.parent = ob_metarig
ob_plane.matrix_parent_inverse = Matrix(((0.7218, 0.0, 0.0, 0.0), (0.0, 0.7218, 0.0, 0.0), (0.0, 0.0, 0.7218, 0.0), (0.0, 0.0, 0.0, 1.0)))
ob_plane.location = (0.0, 0.0, 0.0)
ob_plane.lineart.crease_threshold = 0.0
_vg = ob_plane.vertex_groups.new(name='hips')
for _i, _w in zip([99, 101, 102, 105, 106, 109, 112, 113, 119, 120, 121, 127, 128, 129, 130, 131, 132, 133, 135, 140, 141, 142, 149, 156, 158, 159, 160, 161, 162, 163, 164, 165, 170, 171, 172, 173, 174, 175, 176, 177, 178, 179, 180, 181, 182, 183, 184, 185, 190, 191, 192, 196, 197, 198, 199, 200, 201, 205, 216, 217, 218, 219, 220, 221, 222, 223, 224], [0.02729, 0.1477, 0.8527, 0.1147, 0.8408, 0.07045, 0.1903, 0.6987, 0.04413, 0.1114, 0.6159, 0.005984, 0.1725, 0.5045, 0.1018, 0.18, 0.6741, 0.004248, 0.7021, 0.1378, 0.6169, 0.2164, 0.00994, 0.005328, 0.05637, 0.1707, 0.4914, 0.07791, 0.05714, 0.1827, 0.1354, 0.2975, 0.0307, 0.0945, 0.2343, 0.5021, 0.5662, 0.567, 0.1956, 0.5404, 0.5031, 0.05565, 0.02576, 0.001306, 0.06071, 0.08105, 0.1528, 0.1168, 0.1501, 0.5505, 0.1389, 0.04887, 0.1781, 0.1039, 0.4952, 0.07273, 0.02241, 0.01031, 0.1014, 0.1668, 0.1018, 0.2574, 0.06765, 0.6989, 0.5001, 0.04386, 0.0606]): _vg.add([_i], _w, 'REPLACE')
_vg = ob_plane.vertex_groups.new(name='spine')
for _i, _w in zip([113, 126, 127, 128, 129, 130, 131, 132, 133, 134, 135, 136, 137, 140, 141, 142, 148, 149, 155, 156, 157, 158, 159, 160, 161, 162, 163, 164, 165, 169, 170, 171, 172, 173, 174, 175, 176, 177, 178, 179, 180, 181, 182, 183, 184, 185, 187, 188, 190, 191, 192, 195, 196, 197, 198, 199, 200, 201, 221, 228, 232], [0.01331, 0.06331, 0.1224, 0.4705, 0.1855, 0.008664, 0.6239, 0.1559, 0.2962, 0.1176, 0.06633, 0.2454, 0.06677, 0.6597, 0.1383, 0.02692, 0.01245, 0.07973, 0.05944, 0.1154, 0.08422, 0.2507, 0.4269, 0.1845, 0.0004497, 0.1844, 0.467, 0.5048, 0.4433, 0.08414, 0.1716, 0.4404, 0.5004, 0.1741, 0.1598, 0.1738, 0.0349, 0.06878, 0.06126, 0.211, 0.4047, 0.3642, 0.1671, 0.2472, 0.5128, 0.4846, 0.2278, 0.07616, 0.5926, 0.1539, 0.01415, 0.06241, 0.1406, 0.4336, 0.008632, 0.1794, 0.1985, 0.333, 0.04464, 0.0286, 0.005722]): _vg.add([_i], _w, 'REPLACE')
_vg = ob_plane.vertex_groups.new(name='chest')
for _i, _w in zip([124, 125, 126, 127, 128, 129, 131, 132, 133, 134, 136, 137, 138, 139, 140, 143, 144, 145, 146, 147, 148, 149, 150, 151, 152, 153, 154, 155, 156, 157, 158, 159, 160, 162, 163, 164, 165, 166, 167, 168, 169, 170, 171, 172, 173, 174, 175, 179, 180, 181, 182, 183, 184, 185, 186, 187, 188, 190, 191, 193, 194, 195, 196, 197, 199, 200, 201, 228, 232, 294, 297, 299, 302, 310, 311, 314, 315, 318, 326, 327, 333, 334, 337, 338, 339, 340, 341, 342, 343, 344, 345, 346, 347, 348], [0.6011, 0.1559, 0.09865, 0.1458, 0.1067, 0.03064, 0.1232, 0.01096, 0.5501, 0.6157, 0.4754, 0.209, 0.03252, 0.5706, 0.1042, 0.1761, 0.4615, 0.4082, 0.01142, 0.06143, 0.1086, 0.1285, 0.3791, 0.4152, 0.2252, 0.5411, 0.7002, 0.6405, 0.6764, 0.5231, 0.5308, 0.1198, 0.04779, 0.4585, 0.1561, 0.217, 0.09594, 0.4099, 0.4477, 0.6764, 0.6849, 0.602, 0.3087, 0.1158, 0.05132, 0.02039, 0.02906, 0.2354, 0.4704, 0.4368, 0.2198, 0.4053, 0.1927, 0.2467, 0.05483, 0.3502, 0.1555, 0.1026, 0.007223, 0.07692, 0.116, 0.2745, 0.3405, 0.1491, 0.05429, 0.3394, 0.3467, 0.04906, 0.03507, 0.09048, 0.1761, 0.02996, 0.02908, 0.0228, 0.07753, 0.005177, 0.05564, 0.1289, 0.008187, 0.1482, 0.007822, 0.06834, 0.07271, 0.1211, 0.3306, 0.434, 0.3699, 0.3666, 0.3462, 0.1963, 0.2669, 0.2233, 0.2753, 0.2426]): _vg.add([_i], _w, 'REPLACE')
_vg = ob_plane.vertex_groups.new(name='neck')
for _i, _w in zip([124, 125, 139, 143, 144, 145, 150, 151, 152, 153, 154, 155, 166, 167, 168, 169, 186, 193, 292, 294, 297, 299, 302, 310, 311, 314, 315, 318, 324, 326, 327, 333, 334, 337, 338, 339, 340, 341, 342, 343, 344, 345, 346, 347, 348], [0.005315, 0.108, 0.08169, 0.1112, 0.3989, 0.3416, 0.3371, 0.3755, 0.01733, 0.07821, 0.1348, 0.02797, 0.3756, 0.3861, 0.11, 0.008727, 0.01901, 0.03058, 0.007329, 0.106, 0.1683, 0.01901, 0.03943, 0.02193, 0.07518, 0.02386, 0.08062, 0.1036, 0.008077, 0.01313, 0.1427, 0.008696, 0.06686, 0.09831, 0.2057, 0.1892, 0.1415, 0.3265, 0.3405, 0.3353, 0.3093, 0.1931, 0.3998, 0.2624, 0.2594]): _vg.add([_i], _w, 'REPLACE')
_vg = ob_plane.vertex_groups.new(name='head')
for _i, _w in zip([124, 125, 138, 139, 143, 144, 145, 150, 151, 154, 166, 167, 186, 189, 193, 292, 293, 294, 295, 296, 297, 298, 299, 300, 301, 302, 303, 304, 305, 306, 307, 308, 309, 310, 311, 312, 313, 314, 315, 316, 317, 318, 319, 320, 321, 322, 323, 324, 325, 326, 327, 328, 329, 330, 331, 332, 333, 334, 335, 336, 337, 338, 339, 340, 341, 342, 343, 344, 345, 346, 347, 348], [0.05782, 0.0, 0.0, 0.0, 0.0, 0.0, 0.0, 0.0, 0.0, 0.01632, 0.0, 0.0, 0.0, 0.0, 0.0, 0.9381, 0.9951, 1.0, 0.9862, 0.9877, 0.9868, 0.9982, 0.9116, 0.9786, 0.9559, 0.9097, 0.9897, 0.984, 0.9713, 0.9937, 0.9854, 0.9646, 0.971, 0.9242, 0.8408, 0.9912, 0.994, 0.9251, 1.0, 0.996, 0.999, 0.7008, 0.9884, 0.9847, 0.9797, 0.9721, 0.9616, 0.9432, 0.9883, 0.9274, 1.0, 0.9977, 0.9931, 0.9863, 0.9684, 0.9738, 0.9387, 0.8585, 0.9977, 0.9955, 0.7754, 0.5583, 0.0, 0.2147, 0.0, 0.01126, 0.01025, 0.0, 0.4557, 0.001547, 0.6938, 0.9634]): _vg.add([_i], _w, 'REPLACE')
_vg = ob_plane.vertex_groups.new(name='shoulder.L')
for _i, _w in zip([122, 123, 124, 125, 126, 127, 128, 133, 134, 136, 137, 138, 139, 140, 143, 144, 145, 146, 147, 148, 149, 150, 152, 153, 154, 155, 156, 157, 158, 159, 162, 163, 164, 166, 167, 168, 169, 170, 171, 179, 180, 181, 182, 183, 184, 185, 186, 187, 188, 189, 190, 193, 194, 195, 196, 197, 200, 201, 225, 226, 227, 228, 229, 230, 231, 232, 318, 326, 337, 338, 339, 340, 341, 343, 344, 345, 346, 348], [0.8447, 0.9263, 0.2814, 0.6409, 0.4954, 0.165, 0.03753, 0.09742, 0.218, 0.203, 0.6712, 0.941, 0.0, 0.001475, 0.6563, 0.004641, 0.182, 0.8683, 0.6981, 0.1969, 0.1028, 0.1112, 0.6209, 0.2952, 0.1005, 0.1579, 0.0962, 0.1967, 0.06759, 0.03661, 0.1107, 0.01863, 0.02242, 0.0, 0.0, 0.1406, 0.1082, 0.08625, 0.04987, 0.1157, 0.06055, 0.1157, 0.08735, 0.0812, 0.01533, 0.03374, 0.8733, 0.2251, 0.6481, 0.9659, 0.02036, 0.8261, 0.7005, 0.3405, 0.1301, 0.03163, 0.0931, 0.13, 0.0548, 0.05525, 0.06066, 0.05343, 0.05556, 0.03172, 0.01376, 0.02772, 0.03442, 0.0, 0.01399, 0.0284, 0.0, 0.0, 0.0, 0.03517, 0.0, 0.001146, 0.0, 0.004321]): _vg.add([_i], _w, 'REPLACE')
_vg = ob_plane.vertex_groups.new(name='upper_arm.L')
for _i, _w in zip([122, 123, 126, 127, 128, 129, 136, 137, 143, 146, 147, 148, 149, 152, 153, 155, 156, 157, 158, 159, 160, 162, 163, 164, 165, 168, 169, 170, 171, 172, 173, 179, 181, 182, 183, 184, 185, 187, 188, 190, 193, 194, 195, 196, 197, 199, 200, 201, 225, 226, 227, 228, 229, 230, 231, 232, 233, 234, 235, 236, 237, 238, 239, 240, 249, 250, 251, 252, 253, 254, 255, 256, 257, 258, 259, 260, 261, 262, 263, 264], [0.12, 0.05481, 0.3285, 0.5235, 0.1323, 0.0, 0.04672, 0.02298, 0.004381, 0.08322, 0.2188, 0.6426, 0.6424, 0.09208, 0.04294, 0.07262, 0.06283, 0.1407, 0.06255, 0.1653, 0.03342, 0.1566, 0.07651, 0.05063, 0.01212, 0.00596, 0.05788, 0.07036, 0.0636, 0.02708, 0.006842, 0.3563, 0.04321, 0.4361, 0.1449, 0.04453, 0.05963, 0.1619, 0.1062, 0.05761, 0.04066, 0.1473, 0.2817, 0.3122, 0.1197, 0.03242, 0.2606, 0.138, 0.9341, 0.9399, 0.8941, 0.8382, 0.9366, 0.9429, 0.9289, 0.8729, 0.7635, 0.7917, 0.6765, 0.4099, 0.807, 0.817, 0.7557, 0.3703, 0.9533, 0.889, 0.9759, 0.9731, 0.8853, 0.9341, 0.9643, 0.9728, 0.06262, 0.09961, 0.09205, 0.05657, 0.07616, 0.11, 0.1089, 0.08215]): _vg.add([_i], _w, 'REPLACE')
_vg = ob_plane.vertex_groups.new(name='forearm.L')
for _i, _w in zip([0, 1, 2, 3, 8, 9, 10, 11, 12, 13, 68, 69, 70, 71, 72, 73, 74, 75, 76, 77, 233, 234, 235, 236, 237, 238, 239, 240, 241, 242, 243, 244, 245, 246, 247, 248, 249, 250, 252, 253, 254, 255, 256, 257, 258, 259, 260, 261, 262, 263, 264], [0.8341, 0.8097, 0.8039, 0.791, 0.8766, 0.9403, 0.8526, 0.8536, 0.927, 0.8691, 0.09476, 0.1082, 0.06331, 0.06023, 0.05177, 0.05349, 0.03898, 0.03679, 0.06416, 0.07193, 0.2356, 0.2076, 0.3219, 0.5883, 0.1925, 0.1825, 0.2437, 0.6287, 0.9868, 0.9928, 0.9892, 0.9923, 0.9931, 0.9852, 0.9865, 0.9932, 0.03893, 0.1084, 0.0003857, 0.1095, 0.0613, 0.01668, 0.000392, 0.9369, 0.9, 0.9074, 0.943, 0.9236, 0.8899, 0.891, 0.9177]): _vg.add([_i], _w, 'REPLACE')
_vg = ob_plane.vertex_groups.new(name='hand.L')
for _i, _w in zip([9, 12, 13, 18, 69, 71, 72, 73, 74, 75, 76, 77, 79, 80, 81, 82], [0.01568, 0.03393, 0.004978, 0.04066, 0.009531, 0.008304, 0.08324, 0.7433, 0.0609, 0.1231, 0.7422, 0.1048, 0.0003348, 0.1014, 0.8147, 0.06824]): _vg.add([_i], _w, 'REPLACE')
_vg = ob_plane.vertex_groups.new(name='palm.01.L')
for _i, _w in zip([1, 5, 8, 16, 17, 70, 71, 72, 73, 75, 79, 80, 81, 84, 85, 86, 88, 89], [0.02779, 0.01588, 0.06988, 0.003519, 0.007666, 0.149, 0.003305, 0.7416, 0.07369, 0.01397, 0.179, 0.5985, 0.03586, 0.7488, 0.8959, 0.06882, 0.05408, 0.01353]): _vg.add([_i], _w, 'REPLACE')
_vg = ob_plane.vertex_groups.new(name='f_index.01.L')
for _i, _w in zip([4, 5, 16, 17, 18, 52, 60, 61, 63, 64, 65, 67, 79, 80, 84], [0.8218, 0.8729, 0.1073, 0.7545, 0.08447, 0.03774, 0.816, 0.04901, 0.1997, 0.8851, 0.02972, 0.5077, 0.05843, 0.05777, 0.05532]): _vg.add([_i], _w, 'REPLACE')
_vg = ob_plane.vertex_groups.new(name='f_index.02.L')
for _i, _w in zip([4, 20, 21, 22, 23, 60, 61, 62, 63, 64, 65, 66, 67], [0.06153, 0.07343, 0.06341, 0.07087, 0.1937, 0.1604, 0.9144, 0.938, 0.7865, 0.07827, 0.9222, 0.934, 0.4887]): _vg.add([_i], _w, 'REPLACE')
_vg = ob_plane.vertex_groups.new(name='f_index.03.L')
for _i, _w in zip([20, 21, 22, 23, 61, 62, 65, 66], [0.9243, 0.9348, 0.926, 0.797, 0.01948, 0.03573, 0.02291, 0.03494]): _vg.add([_i], _w, 'REPLACE')
_vg = ob_plane.vertex_groups.new(name='thumb.01.L')
for _i, _w in zip([0, 1, 8, 13, 70, 71, 72, 75, 76, 79, 80, 84, 89, 90], [0.127, 0.1305, 0.0115, 0.08632, 0.7164, 0.7955, 0.0986, 0.7553, 0.09288, 0.04175, 0.03275, 0.01405, 0.02989, 0.05179]): _vg.add([_i], _w, 'REPLACE')
_vg = ob_plane.vertex_groups.new(name='thumb.02.L')
for _i, _w in zip([4, 70, 71, 75, 79, 80, 84, 88, 89, 90, 91], [0.03698, 0.04922, 0.09434, 0.007603, 0.5378, 0.1398, 0.1249, 0.8252, 0.8954, 0.8135, 0.1216]): _vg.add([_i], _w, 'REPLACE')
_vg = ob_plane.vertex_groups.new(name='thumb.03.L')
for _i, _w in zip([79, 80, 88, 89, 90, 91, 92, 93, 94, 95], [0.139, 0.02176, 0.1075, 0.0006375, 0.1204, 0.8637, 0.9849, 0.9835, 0.9854, 1.001]): _vg.add([_i], _w, 'REPLACE')
_vg = ob_plane.vertex_groups.new(name='palm.02.L')
for _i, _w in zip([73, 85, 86, 87], [0.01251, 0.04255, 0.7911, 0.03553]): _vg.add([_i], _w, 'REPLACE')
_vg = ob_plane.vertex_groups.new(name='f_middle.01.L')
for _i, _w in zip([4, 5, 15, 16, 17, 18, 19, 50, 52, 53, 54, 55, 56, 57, 58, 59, 64, 81], [0.005516, 0.05814, 0.1155, 0.8032, 0.1527, 0.6413, 0.07016, 0.04624, 0.8871, 0.0482, 0.02174, 0.9518, 0.9156, 0.03712, 0.005721, 0.9405, 0.01264, 0.001689]): _vg.add([_i], _w, 'REPLACE')
_vg = ob_plane.vertex_groups.new(name='f_middle.02.L')
_vg = ob_plane.vertex_groups.new(name='f_middle.03.L')
for _i, _w in zip([24, 25, 26, 27, 52, 53, 54, 55, 56, 57, 58, 59], [0.9986, 0.9981, 0.9977, 0.9984, 0.06124, 0.9482, 0.9634, 0.01838, 0.05718, 0.955, 0.9713, 0.008527]): _vg.add([_i], _w, 'REPLACE')
_vg = ob_plane.vertex_groups.new(name='palm.03.L')
for _i, _w in zip([6, 7, 14, 15, 16, 18, 19, 36, 39, 44, 47, 49, 59, 82, 86], [0.07106, 0.05684, 0.7931, 0.7902, 0.04731, 0.1259, 0.6332, 0.0741, 0.03113, 0.02228, 0.003699, 0.03649, 0.0007249, 0.002233, 0.009122]): _vg.add([_i], _w, 'REPLACE')
_vg = ob_plane.vertex_groups.new(name='f_ring.01.L')
for _i, _w in zip([14, 15, 18, 19, 44, 45, 46, 47, 48, 49, 50, 51], [0.03213, 0.02304, 0.0597, 0.06382, 0.9156, 0.04458, 0.02671, 0.94, 0.03821, 0.8574, 0.8449, 0.05067]): _vg.add([_i], _w, 'REPLACE')
_vg = ob_plane.vertex_groups.new(name='f_ring.02.L')
for _i, _w in zip([28, 29, 31, 44, 45, 46, 48, 49, 51], [0.02728, 0.02355, 0.02528, 0.01254, 0.8447, 0.9215, 0.8396, 0.05856, 0.1845]): _vg.add([_i], _w, 'REPLACE')
_vg = ob_plane.vertex_groups.new(name='f_ring.03.L')
for _i, _w in zip([28, 29, 30, 31, 45, 46, 48, 50, 51], [0.9594, 0.9608, 0.9821, 0.96, 0.1054, 0.02686, 0.1127, 0.05361, 0.7603]): _vg.add([_i], _w, 'REPLACE')
_vg = ob_plane.vertex_groups.new(name='palm.04.L')
for _i, _w in zip([2, 3, 6, 7, 10, 11, 14, 19, 40, 68, 69, 73, 74, 76, 77, 78, 81, 82, 83, 86, 87], [0.1784, 0.1919, 0.7208, 0.08521, 0.1209, 0.1173, 0.04043, 0.1096, 0.07776, 0.8727, 0.8509, 0.08583, 0.8808, 0.08907, 0.8053, 0.9065, 0.06947, 0.8798, 0.9276, 0.07248, 0.9158]): _vg.add([_i], _w, 'REPLACE')
_vg = ob_plane.vertex_groups.new(name='f_pinky.01.L')
for _i, _w in zip([6, 7, 14, 19, 36, 37, 38, 39, 40, 41, 42, 43, 78, 83], [0.1778, 0.8492, 0.09787, 0.08526, 0.7851, 0.08316, 0.02296, 0.9038, 0.8042, 0.08442, 0.01803, 0.9487, 0.0731, 0.007831]): _vg.add([_i], _w, 'REPLACE')
_vg = ob_plane.vertex_groups.new(name='f_pinky.02.L')
for _i, _w in zip([32, 33, 34, 35, 36, 37, 38, 39, 40, 41, 42, 43], [0.05356, 0.2036, 0.09781, 0.05765, 0.09221, 0.8404, 0.9293, 0.0412, 0.08739, 0.8493, 0.9385, 0.02407]): _vg.add([_i], _w, 'REPLACE')
_vg = ob_plane.vertex_groups.new(name='f_pinky.03.L')
for _i, _w in zip([32, 33, 34, 35, 37, 38, 41, 42], [0.9433, 0.7752, 0.8922, 0.9391, 0.06537, 0.01384, 0.05591, 0.0032]): _vg.add([_i], _w, 'REPLACE')
_vg = ob_plane.vertex_groups.new(name='shoulder.R')
_vg = ob_plane.vertex_groups.new(name='upper_arm.R')
_vg = ob_plane.vertex_groups.new(name='forearm.R')
_vg = ob_plane.vertex_groups.new(name='hand.R')
_vg = ob_plane.vertex_groups.new(name='palm.01.R')
_vg = ob_plane.vertex_groups.new(name='f_index.01.R')
_vg = ob_plane.vertex_groups.new(name='f_index.02.R')
_vg = ob_plane.vertex_groups.new(name='f_index.03.R')
_vg = ob_plane.vertex_groups.new(name='thumb.01.R')
_vg = ob_plane.vertex_groups.new(name='thumb.02.R')
_vg = ob_plane.vertex_groups.new(name='thumb.03.R')
_vg = ob_plane.vertex_groups.new(name='palm.02.R')
_vg = ob_plane.vertex_groups.new(name='f_middle.01.R')
_vg = ob_plane.vertex_groups.new(name='f_middle.02.R')
_vg = ob_plane.vertex_groups.new(name='f_middle.03.R')
_vg = ob_plane.vertex_groups.new(name='palm.03.R')
_vg = ob_plane.vertex_groups.new(name='f_ring.01.R')
_vg = ob_plane.vertex_groups.new(name='f_ring.02.R')
_vg = ob_plane.vertex_groups.new(name='f_ring.03.R')
_vg = ob_plane.vertex_groups.new(name='palm.04.R')
_vg = ob_plane.vertex_groups.new(name='f_pinky.01.R')
_vg = ob_plane.vertex_groups.new(name='f_pinky.02.R')
_vg = ob_plane.vertex_groups.new(name='f_pinky.03.R')
_vg = ob_plane.vertex_groups.new(name='thigh.L')
for _i, _w in zip([4, 13, 16, 17, 52, 60, 62, 63, 64, 75, 79, 80, 94, 97, 99, 100, 101, 102, 104, 105, 106, 108, 109, 111, 112, 113, 116, 117, 118, 119, 120, 121, 128, 129, 130, 131, 132, 133, 134, 135, 136, 140, 141, 142, 149, 157, 159, 160, 161, 162, 163, 164, 165, 170, 171, 172, 173, 174, 175, 176, 177, 178, 180, 181, 182, 183, 184, 185, 187, 188, 190, 191, 192, 196, 197, 198, 199, 200, 201, 203, 205, 206, 207, 208, 209, 210, 211, 212, 213, 214, 215, 216, 217, 218, 219, 220, 221, 222, 223, 224, 232, 244, 249], [0.0, 0.0, 0.0, 0.0, 0.0, 0.0, 0.0, 0.0, 0.0, 0.0, 0.0, 0.0, 0.0001539, 0.2014, 0.9346, 0.2755, 0.8318, 0.409, 0.1739, 0.4687, 0.4029, 0.1622, 0.8847, 0.1978, 0.7917, 0.4541, 0.7424, 0.3693, 0.9645, 0.9419, 0.878, 0.5151, 0.0, 0.0, 0.2306, 0.0, 0.0, 0.0, 0.0, 0.0007313, 0.0, 0.0, 0.0, 0.1607, 0.0, 0.0, 0.0, 0.0, 0.2658, 0.0, 0.0, 0.0, 0.0, 0.0, 0.0, 0.0, 0.0, 0.0, 0.0, 0.1503, 0.1691, 0.2542, 0.0, 0.0, 0.001424, 0.0, 0.05829, 0.0, 0.0, 0.0, 0.0, 0.0, 0.2413, 0.0, 0.0, 0.187, 0.0, 0.0, 0.0, 0.3229, 0.96, 0.7391, 0.8765, 0.7331, 0.8183, 0.8554, 0.7925, 0.8247, 0.9032, 0.8824, 0.9242, 0.7911, 0.3719, 0.7963, 0.7112, 0.5389, 0.05846, 0.4646, 0.696, 0.6672, 0.0, 0.0, 0.0]): _vg.add([_i], _w, 'REPLACE')
_vg = ob_plane.vertex_groups.new(name='shin.L')
for _i, _w in zip([97, 100, 104, 108, 111, 116, 117, 203, 206, 207, 208, 209, 210, 211, 212, 213, 214, 215], [0.7731, 0.6899, 0.8035, 0.8153, 0.7746, 0.218, 0.592, 0.6459, 0.2243, 0.1302, 0.247, 0.171, 0.1366, 0.1924, 0.1548, 0.08033, 0.1094, 0.06449]): _vg.add([_i], _w, 'REPLACE')
_vg = ob_plane.vertex_groups.new(name='foot.L')
for _i, _w in zip([96, 98, 103, 107, 110, 114, 115, 202, 204, 265, 266, 267, 268, 269, 270, 271, 272, 273, 274, 275, 276, 277, 278, 279, 280, 281, 282, 283, 284, 285, 286, 287, 288, 289, 290, 291], [0.322, 0.8455, 0.9252, 0.9543, 0.762, 0.9864, 0.9525, 0.8837, 0.7588, 0.4321, 0.0, 0.04674, 0.06489, 0.0, 0.9, 0.4032, 0.8253, 0.8684, 0.01905, 0.005952, 0.0, 0.9576, 0.8684, 0.9, 0.0, 1.0, 0.5595, 0.123, 0.8481, 0.8684, 0.9005, 0.9373, 0.15, 0.7326, 0.4922, 0.627]): _vg.add([_i], _w, 'REPLACE')
_vg = ob_plane.vertex_groups.new(name='toe.L')
for _i, _w in zip([103, 265, 266, 267, 268, 269, 274, 275, 276, 280, 283, 288, 289, 290], [0.0116, 0.01806, 1.0, 0.9444, 0.9303, 0.9784, 0.9627, 0.9783, 1.0, 0.8621, 0.8552, 0.7893, 0.1118, 0.1136]): _vg.add([_i], _w, 'REPLACE')
_vg = ob_plane.vertex_groups.new(name='heel.L')
for _i, _w in zip([96, 98, 110, 114, 115, 116, 117, 202, 204, 206, 265, 270, 271, 272, 273, 277, 278, 279, 281, 282, 284, 285, 286, 287, 289, 290, 291], [0.6656, 0.121, 0.1553, 0.964, 0.9042, 0.01704, 0.008659, 0.712, 0.9443, 0.008293, 0.1568, 0.9437, 0.7629, 0.1094, 0.8041, 0.1979, 0.8989, 0.9641, 0.8394, 0.2232, 0.373, 0.9264, 0.9653, 0.874, 0.06409, 0.07745, 0.3858]): _vg.add([_i], _w, 'REPLACE')
_vg = ob_plane.vertex_groups.new(name='heel.02.L')
for _i, _w in zip([96, 110, 115, 202, 265, 266, 269, 270, 271, 272, 273, 276, 277, 278, 279, 280, 281, 282, 284, 285, 287, 289, 290, 291], [0.08324, 0.05393, 0.007296, 0.08626, 0.7461, 0.07083, 0.07671, 0.04777, 0.2052, 0.823, 0.1778, 0.02405, 0.7025, 0.08431, 0.003849, 0.09558, 0.1257, 0.6543, 0.4629, 0.04844, 0.07865, 0.08764, 0.3119, 0.4214]): _vg.add([_i], _w, 'REPLACE')
_vg = ob_plane.vertex_groups.new(name='thigh.R')
_vg = ob_plane.vertex_groups.new(name='shin.R')
_vg = ob_plane.vertex_groups.new(name='foot.R')
_vg = ob_plane.vertex_groups.new(name='toe.R')
_vg = ob_plane.vertex_groups.new(name='heel.R')
_vg = ob_plane.vertex_groups.new(name='heel.02.R')
_m = ob_plane.modifiers.new('Mirror', 'MIRROR')
_m.use_clip = True
_m = ob_plane.modifiers.new('Armature', 'ARMATURE')
_m.object = ob_metarig
ob_lamp.location = (4.076, 1.005, 5.904)
ob_lamp.rotation_euler = (0.6503, 0.05522, 1.866)
ob_lamp.lock_rotations_4d = False
ob_lamp.empty_display_type = 'ARROWS'
ob_lamp.color = (0.0, 0.0, 0.0, 0.0)
ob_lamp.lineart.crease_threshold = 0.0
ob_camera.location = (7.481, -6.508, 5.344)
ob_camera.rotation_euler = (1.109, 0.0, 0.8149)
ob_camera.lock_rotations_4d = False
ob_camera.empty_display_type = 'ARROWS'
ob_camera.color = (0.0, 0.0, 0.0, 0.0)
ob_camera.display_type = 'WIRE'
ob_camera.lineart.crease_threshold = 0.0

# ---- collection membership
col_collection_1.objects.link(ob_metarig)
col_collection_1.objects.link(ob_cylinder_001)
col_collection_1.objects.link(ob_cylinder)
col_collection_1.objects.link(ob_plane)
col_collection_2.objects.link(ob_lamp)
col_collection_2.objects.link(ob_camera)

# ---- scene / render settings (as saved in the file)
scene.camera = ob_camera
scene.frame_start = 1; scene.frame_end = 24; scene.frame_set(15)
scene.render.engine = 'BLENDER_EEVEE_NEXT'
scene.render.resolution_percentage = 50
scene.render.dither_intensity = 0.0
scene.cycles.use_denoising = False
scene.cycles.samples = 128
scene.cycles.sampling_pattern = 'TABULATED_SOBOL'
scene.cycles.use_adaptive_sampling = False
scene.cycles.use_light_tree = False
scene.cycles.blur_glossy = 0.0
scene.cycles.sample_clamp_indirect = 0.0
scene.view_settings.view_transform = 'Standard'
bpy.context.view_layer.update()
